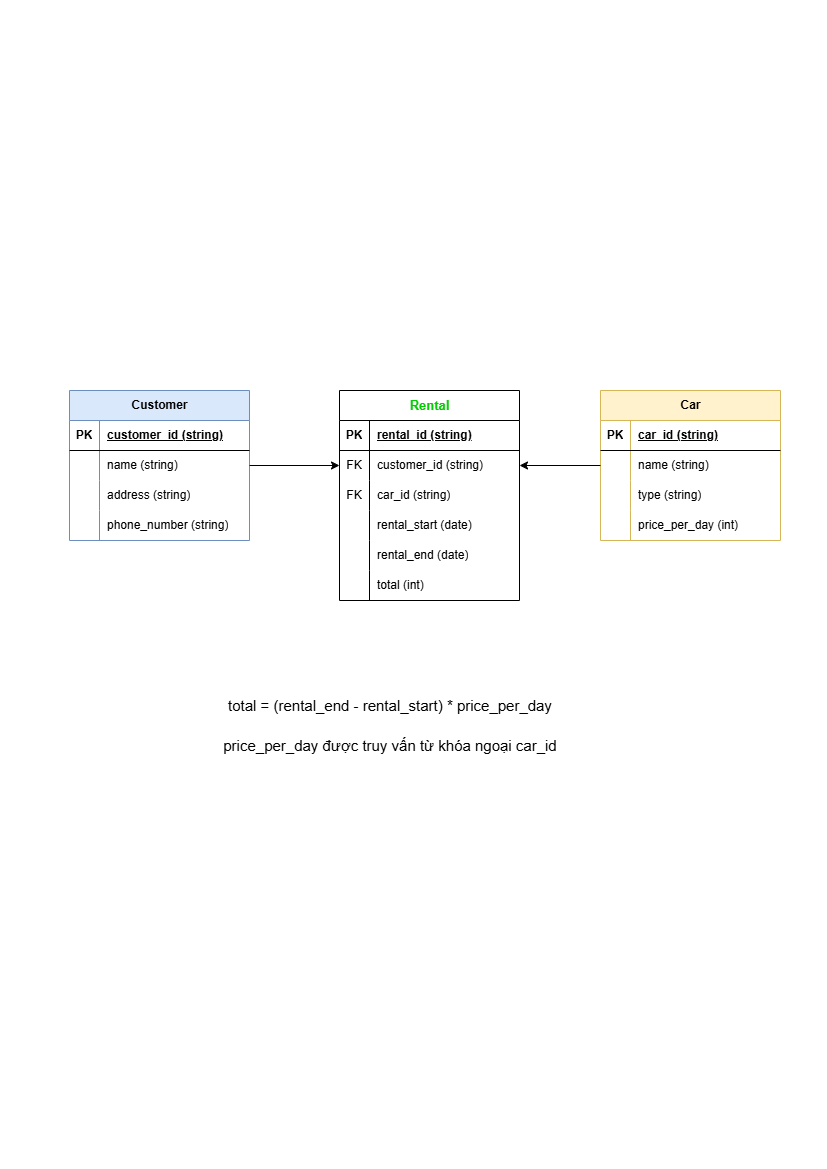

The diagram above was exported from draw.io. Its source (the exported page's mxGraphModel, read from the mxfile embedded in the PNG):
<mxGraphModel dx="1434" dy="738" grid="1" gridSize="10" guides="1" tooltips="1" connect="1" arrows="1" fold="1" page="1" pageScale="1" pageWidth="827" pageHeight="1169" math="0" shadow="0">
  <root>
    <mxCell id="0" />
    <mxCell id="1" parent="0" />
    <mxCell id="XvmAk8FfU3QORv4dIfMU-1" value="Customer" style="shape=table;startSize=30;container=1;collapsible=1;childLayout=tableLayout;fixedRows=1;rowLines=0;fontStyle=1;align=center;resizeLast=1;html=1;fillColor=#dae8fc;strokeColor=#6c8ebf;" vertex="1" parent="1">
      <mxGeometry x="69" y="390" width="180" height="150" as="geometry" />
    </mxCell>
    <mxCell id="XvmAk8FfU3QORv4dIfMU-2" value="" style="shape=tableRow;horizontal=0;startSize=0;swimlaneHead=0;swimlaneBody=0;fillColor=none;collapsible=0;dropTarget=0;points=[[0,0.5],[1,0.5]];portConstraint=eastwest;top=0;left=0;right=0;bottom=1;" vertex="1" parent="XvmAk8FfU3QORv4dIfMU-1">
      <mxGeometry y="30" width="180" height="30" as="geometry" />
    </mxCell>
    <mxCell id="XvmAk8FfU3QORv4dIfMU-3" value="PK" style="shape=partialRectangle;connectable=0;fillColor=none;top=0;left=0;bottom=0;right=0;fontStyle=1;overflow=hidden;whiteSpace=wrap;html=1;" vertex="1" parent="XvmAk8FfU3QORv4dIfMU-2">
      <mxGeometry width="30" height="30" as="geometry">
        <mxRectangle width="30" height="30" as="alternateBounds" />
      </mxGeometry>
    </mxCell>
    <mxCell id="XvmAk8FfU3QORv4dIfMU-4" value="customer_id (string)" style="shape=partialRectangle;connectable=0;fillColor=none;top=0;left=0;bottom=0;right=0;align=left;spacingLeft=6;fontStyle=5;overflow=hidden;whiteSpace=wrap;html=1;" vertex="1" parent="XvmAk8FfU3QORv4dIfMU-2">
      <mxGeometry x="30" width="150" height="30" as="geometry">
        <mxRectangle width="150" height="30" as="alternateBounds" />
      </mxGeometry>
    </mxCell>
    <mxCell id="XvmAk8FfU3QORv4dIfMU-5" value="" style="shape=tableRow;horizontal=0;startSize=0;swimlaneHead=0;swimlaneBody=0;fillColor=none;collapsible=0;dropTarget=0;points=[[0,0.5],[1,0.5]];portConstraint=eastwest;top=0;left=0;right=0;bottom=0;" vertex="1" parent="XvmAk8FfU3QORv4dIfMU-1">
      <mxGeometry y="60" width="180" height="30" as="geometry" />
    </mxCell>
    <mxCell id="XvmAk8FfU3QORv4dIfMU-6" value="" style="shape=partialRectangle;connectable=0;fillColor=none;top=0;left=0;bottom=0;right=0;editable=1;overflow=hidden;whiteSpace=wrap;html=1;" vertex="1" parent="XvmAk8FfU3QORv4dIfMU-5">
      <mxGeometry width="30" height="30" as="geometry">
        <mxRectangle width="30" height="30" as="alternateBounds" />
      </mxGeometry>
    </mxCell>
    <mxCell id="XvmAk8FfU3QORv4dIfMU-7" value="name (string)" style="shape=partialRectangle;connectable=0;fillColor=none;top=0;left=0;bottom=0;right=0;align=left;spacingLeft=6;overflow=hidden;whiteSpace=wrap;html=1;" vertex="1" parent="XvmAk8FfU3QORv4dIfMU-5">
      <mxGeometry x="30" width="150" height="30" as="geometry">
        <mxRectangle width="150" height="30" as="alternateBounds" />
      </mxGeometry>
    </mxCell>
    <mxCell id="XvmAk8FfU3QORv4dIfMU-8" value="" style="shape=tableRow;horizontal=0;startSize=0;swimlaneHead=0;swimlaneBody=0;fillColor=none;collapsible=0;dropTarget=0;points=[[0,0.5],[1,0.5]];portConstraint=eastwest;top=0;left=0;right=0;bottom=0;" vertex="1" parent="XvmAk8FfU3QORv4dIfMU-1">
      <mxGeometry y="90" width="180" height="30" as="geometry" />
    </mxCell>
    <mxCell id="XvmAk8FfU3QORv4dIfMU-9" value="" style="shape=partialRectangle;connectable=0;fillColor=none;top=0;left=0;bottom=0;right=0;editable=1;overflow=hidden;whiteSpace=wrap;html=1;" vertex="1" parent="XvmAk8FfU3QORv4dIfMU-8">
      <mxGeometry width="30" height="30" as="geometry">
        <mxRectangle width="30" height="30" as="alternateBounds" />
      </mxGeometry>
    </mxCell>
    <mxCell id="XvmAk8FfU3QORv4dIfMU-10" value="address (string)" style="shape=partialRectangle;connectable=0;fillColor=none;top=0;left=0;bottom=0;right=0;align=left;spacingLeft=6;overflow=hidden;whiteSpace=wrap;html=1;" vertex="1" parent="XvmAk8FfU3QORv4dIfMU-8">
      <mxGeometry x="30" width="150" height="30" as="geometry">
        <mxRectangle width="150" height="30" as="alternateBounds" />
      </mxGeometry>
    </mxCell>
    <mxCell id="XvmAk8FfU3QORv4dIfMU-11" value="" style="shape=tableRow;horizontal=0;startSize=0;swimlaneHead=0;swimlaneBody=0;fillColor=none;collapsible=0;dropTarget=0;points=[[0,0.5],[1,0.5]];portConstraint=eastwest;top=0;left=0;right=0;bottom=0;" vertex="1" parent="XvmAk8FfU3QORv4dIfMU-1">
      <mxGeometry y="120" width="180" height="30" as="geometry" />
    </mxCell>
    <mxCell id="XvmAk8FfU3QORv4dIfMU-12" value="" style="shape=partialRectangle;connectable=0;fillColor=none;top=0;left=0;bottom=0;right=0;editable=1;overflow=hidden;whiteSpace=wrap;html=1;" vertex="1" parent="XvmAk8FfU3QORv4dIfMU-11">
      <mxGeometry width="30" height="30" as="geometry">
        <mxRectangle width="30" height="30" as="alternateBounds" />
      </mxGeometry>
    </mxCell>
    <mxCell id="XvmAk8FfU3QORv4dIfMU-13" value="phone_number (string)" style="shape=partialRectangle;connectable=0;fillColor=none;top=0;left=0;bottom=0;right=0;align=left;spacingLeft=6;overflow=hidden;whiteSpace=wrap;html=1;" vertex="1" parent="XvmAk8FfU3QORv4dIfMU-11">
      <mxGeometry x="30" width="150" height="30" as="geometry">
        <mxRectangle width="150" height="30" as="alternateBounds" />
      </mxGeometry>
    </mxCell>
    <mxCell id="XvmAk8FfU3QORv4dIfMU-14" value="Car" style="shape=table;startSize=30;container=1;collapsible=1;childLayout=tableLayout;fixedRows=1;rowLines=0;fontStyle=1;align=center;resizeLast=1;html=1;fillColor=#fff2cc;strokeColor=#d6b656;" vertex="1" parent="1">
      <mxGeometry x="600" y="390" width="180" height="150" as="geometry" />
    </mxCell>
    <mxCell id="XvmAk8FfU3QORv4dIfMU-15" value="" style="shape=tableRow;horizontal=0;startSize=0;swimlaneHead=0;swimlaneBody=0;fillColor=none;collapsible=0;dropTarget=0;points=[[0,0.5],[1,0.5]];portConstraint=eastwest;top=0;left=0;right=0;bottom=1;" vertex="1" parent="XvmAk8FfU3QORv4dIfMU-14">
      <mxGeometry y="30" width="180" height="30" as="geometry" />
    </mxCell>
    <mxCell id="XvmAk8FfU3QORv4dIfMU-16" value="PK" style="shape=partialRectangle;connectable=0;fillColor=none;top=0;left=0;bottom=0;right=0;fontStyle=1;overflow=hidden;whiteSpace=wrap;html=1;" vertex="1" parent="XvmAk8FfU3QORv4dIfMU-15">
      <mxGeometry width="30" height="30" as="geometry">
        <mxRectangle width="30" height="30" as="alternateBounds" />
      </mxGeometry>
    </mxCell>
    <mxCell id="XvmAk8FfU3QORv4dIfMU-17" value="car_id (string)" style="shape=partialRectangle;connectable=0;fillColor=none;top=0;left=0;bottom=0;right=0;align=left;spacingLeft=6;fontStyle=5;overflow=hidden;whiteSpace=wrap;html=1;" vertex="1" parent="XvmAk8FfU3QORv4dIfMU-15">
      <mxGeometry x="30" width="150" height="30" as="geometry">
        <mxRectangle width="150" height="30" as="alternateBounds" />
      </mxGeometry>
    </mxCell>
    <mxCell id="XvmAk8FfU3QORv4dIfMU-18" value="" style="shape=tableRow;horizontal=0;startSize=0;swimlaneHead=0;swimlaneBody=0;fillColor=none;collapsible=0;dropTarget=0;points=[[0,0.5],[1,0.5]];portConstraint=eastwest;top=0;left=0;right=0;bottom=0;" vertex="1" parent="XvmAk8FfU3QORv4dIfMU-14">
      <mxGeometry y="60" width="180" height="30" as="geometry" />
    </mxCell>
    <mxCell id="XvmAk8FfU3QORv4dIfMU-19" value="" style="shape=partialRectangle;connectable=0;fillColor=none;top=0;left=0;bottom=0;right=0;editable=1;overflow=hidden;whiteSpace=wrap;html=1;" vertex="1" parent="XvmAk8FfU3QORv4dIfMU-18">
      <mxGeometry width="30" height="30" as="geometry">
        <mxRectangle width="30" height="30" as="alternateBounds" />
      </mxGeometry>
    </mxCell>
    <mxCell id="XvmAk8FfU3QORv4dIfMU-20" value="name (string)" style="shape=partialRectangle;connectable=0;fillColor=none;top=0;left=0;bottom=0;right=0;align=left;spacingLeft=6;overflow=hidden;whiteSpace=wrap;html=1;" vertex="1" parent="XvmAk8FfU3QORv4dIfMU-18">
      <mxGeometry x="30" width="150" height="30" as="geometry">
        <mxRectangle width="150" height="30" as="alternateBounds" />
      </mxGeometry>
    </mxCell>
    <mxCell id="XvmAk8FfU3QORv4dIfMU-21" value="" style="shape=tableRow;horizontal=0;startSize=0;swimlaneHead=0;swimlaneBody=0;fillColor=none;collapsible=0;dropTarget=0;points=[[0,0.5],[1,0.5]];portConstraint=eastwest;top=0;left=0;right=0;bottom=0;" vertex="1" parent="XvmAk8FfU3QORv4dIfMU-14">
      <mxGeometry y="90" width="180" height="30" as="geometry" />
    </mxCell>
    <mxCell id="XvmAk8FfU3QORv4dIfMU-22" value="" style="shape=partialRectangle;connectable=0;fillColor=none;top=0;left=0;bottom=0;right=0;editable=1;overflow=hidden;whiteSpace=wrap;html=1;" vertex="1" parent="XvmAk8FfU3QORv4dIfMU-21">
      <mxGeometry width="30" height="30" as="geometry">
        <mxRectangle width="30" height="30" as="alternateBounds" />
      </mxGeometry>
    </mxCell>
    <mxCell id="XvmAk8FfU3QORv4dIfMU-23" value="type (string)" style="shape=partialRectangle;connectable=0;fillColor=none;top=0;left=0;bottom=0;right=0;align=left;spacingLeft=6;overflow=hidden;whiteSpace=wrap;html=1;" vertex="1" parent="XvmAk8FfU3QORv4dIfMU-21">
      <mxGeometry x="30" width="150" height="30" as="geometry">
        <mxRectangle width="150" height="30" as="alternateBounds" />
      </mxGeometry>
    </mxCell>
    <mxCell id="XvmAk8FfU3QORv4dIfMU-24" value="" style="shape=tableRow;horizontal=0;startSize=0;swimlaneHead=0;swimlaneBody=0;fillColor=none;collapsible=0;dropTarget=0;points=[[0,0.5],[1,0.5]];portConstraint=eastwest;top=0;left=0;right=0;bottom=0;" vertex="1" parent="XvmAk8FfU3QORv4dIfMU-14">
      <mxGeometry y="120" width="180" height="30" as="geometry" />
    </mxCell>
    <mxCell id="XvmAk8FfU3QORv4dIfMU-25" value="" style="shape=partialRectangle;connectable=0;fillColor=none;top=0;left=0;bottom=0;right=0;editable=1;overflow=hidden;whiteSpace=wrap;html=1;" vertex="1" parent="XvmAk8FfU3QORv4dIfMU-24">
      <mxGeometry width="30" height="30" as="geometry">
        <mxRectangle width="30" height="30" as="alternateBounds" />
      </mxGeometry>
    </mxCell>
    <mxCell id="XvmAk8FfU3QORv4dIfMU-26" value="price_per_day (int)" style="shape=partialRectangle;connectable=0;fillColor=none;top=0;left=0;bottom=0;right=0;align=left;spacingLeft=6;overflow=hidden;whiteSpace=wrap;html=1;" vertex="1" parent="XvmAk8FfU3QORv4dIfMU-24">
      <mxGeometry x="30" width="150" height="30" as="geometry">
        <mxRectangle width="150" height="30" as="alternateBounds" />
      </mxGeometry>
    </mxCell>
    <mxCell id="XvmAk8FfU3QORv4dIfMU-27" value="&lt;font style=&quot;font-size: 13px;&quot; color=&quot;#00cc00&quot;&gt;Rental&lt;/font&gt;" style="shape=table;startSize=30;container=1;collapsible=1;childLayout=tableLayout;fixedRows=1;rowLines=0;fontStyle=1;align=center;resizeLast=1;html=1;" vertex="1" parent="1">
      <mxGeometry x="339" y="390" width="180" height="210" as="geometry">
        <mxRectangle x="590" y="210" width="80" height="30" as="alternateBounds" />
      </mxGeometry>
    </mxCell>
    <mxCell id="XvmAk8FfU3QORv4dIfMU-28" value="" style="shape=tableRow;horizontal=0;startSize=0;swimlaneHead=0;swimlaneBody=0;fillColor=none;collapsible=0;dropTarget=0;points=[[0,0.5],[1,0.5]];portConstraint=eastwest;top=0;left=0;right=0;bottom=1;" vertex="1" parent="XvmAk8FfU3QORv4dIfMU-27">
      <mxGeometry y="30" width="180" height="30" as="geometry" />
    </mxCell>
    <mxCell id="XvmAk8FfU3QORv4dIfMU-29" value="PK" style="shape=partialRectangle;connectable=0;fillColor=none;top=0;left=0;bottom=0;right=0;fontStyle=1;overflow=hidden;whiteSpace=wrap;html=1;" vertex="1" parent="XvmAk8FfU3QORv4dIfMU-28">
      <mxGeometry width="30" height="30" as="geometry">
        <mxRectangle width="30" height="30" as="alternateBounds" />
      </mxGeometry>
    </mxCell>
    <mxCell id="XvmAk8FfU3QORv4dIfMU-30" value="rental_id (string)" style="shape=partialRectangle;connectable=0;fillColor=none;top=0;left=0;bottom=0;right=0;align=left;spacingLeft=6;fontStyle=5;overflow=hidden;whiteSpace=wrap;html=1;" vertex="1" parent="XvmAk8FfU3QORv4dIfMU-28">
      <mxGeometry x="30" width="150" height="30" as="geometry">
        <mxRectangle width="150" height="30" as="alternateBounds" />
      </mxGeometry>
    </mxCell>
    <mxCell id="XvmAk8FfU3QORv4dIfMU-31" value="" style="shape=tableRow;horizontal=0;startSize=0;swimlaneHead=0;swimlaneBody=0;fillColor=none;collapsible=0;dropTarget=0;points=[[0,0.5],[1,0.5]];portConstraint=eastwest;top=0;left=0;right=0;bottom=0;" vertex="1" parent="XvmAk8FfU3QORv4dIfMU-27">
      <mxGeometry y="60" width="180" height="30" as="geometry" />
    </mxCell>
    <mxCell id="XvmAk8FfU3QORv4dIfMU-32" value="FK" style="shape=partialRectangle;connectable=0;fillColor=none;top=0;left=0;bottom=0;right=0;editable=1;overflow=hidden;whiteSpace=wrap;html=1;" vertex="1" parent="XvmAk8FfU3QORv4dIfMU-31">
      <mxGeometry width="30" height="30" as="geometry">
        <mxRectangle width="30" height="30" as="alternateBounds" />
      </mxGeometry>
    </mxCell>
    <mxCell id="XvmAk8FfU3QORv4dIfMU-33" value="customer_id (string)" style="shape=partialRectangle;connectable=0;fillColor=none;top=0;left=0;bottom=0;right=0;align=left;spacingLeft=6;overflow=hidden;whiteSpace=wrap;html=1;" vertex="1" parent="XvmAk8FfU3QORv4dIfMU-31">
      <mxGeometry x="30" width="150" height="30" as="geometry">
        <mxRectangle width="150" height="30" as="alternateBounds" />
      </mxGeometry>
    </mxCell>
    <mxCell id="XvmAk8FfU3QORv4dIfMU-34" value="" style="shape=tableRow;horizontal=0;startSize=0;swimlaneHead=0;swimlaneBody=0;fillColor=none;collapsible=0;dropTarget=0;points=[[0,0.5],[1,0.5]];portConstraint=eastwest;top=0;left=0;right=0;bottom=0;" vertex="1" parent="XvmAk8FfU3QORv4dIfMU-27">
      <mxGeometry y="90" width="180" height="30" as="geometry" />
    </mxCell>
    <mxCell id="XvmAk8FfU3QORv4dIfMU-35" value="FK" style="shape=partialRectangle;connectable=0;fillColor=none;top=0;left=0;bottom=0;right=0;editable=1;overflow=hidden;whiteSpace=wrap;html=1;" vertex="1" parent="XvmAk8FfU3QORv4dIfMU-34">
      <mxGeometry width="30" height="30" as="geometry">
        <mxRectangle width="30" height="30" as="alternateBounds" />
      </mxGeometry>
    </mxCell>
    <mxCell id="XvmAk8FfU3QORv4dIfMU-36" value="car_id (string)" style="shape=partialRectangle;connectable=0;fillColor=none;top=0;left=0;bottom=0;right=0;align=left;spacingLeft=6;overflow=hidden;whiteSpace=wrap;html=1;" vertex="1" parent="XvmAk8FfU3QORv4dIfMU-34">
      <mxGeometry x="30" width="150" height="30" as="geometry">
        <mxRectangle width="150" height="30" as="alternateBounds" />
      </mxGeometry>
    </mxCell>
    <mxCell id="XvmAk8FfU3QORv4dIfMU-37" value="" style="shape=tableRow;horizontal=0;startSize=0;swimlaneHead=0;swimlaneBody=0;fillColor=none;collapsible=0;dropTarget=0;points=[[0,0.5],[1,0.5]];portConstraint=eastwest;top=0;left=0;right=0;bottom=0;" vertex="1" parent="XvmAk8FfU3QORv4dIfMU-27">
      <mxGeometry y="120" width="180" height="30" as="geometry" />
    </mxCell>
    <mxCell id="XvmAk8FfU3QORv4dIfMU-38" value="" style="shape=partialRectangle;connectable=0;fillColor=none;top=0;left=0;bottom=0;right=0;editable=1;overflow=hidden;whiteSpace=wrap;html=1;" vertex="1" parent="XvmAk8FfU3QORv4dIfMU-37">
      <mxGeometry width="30" height="30" as="geometry">
        <mxRectangle width="30" height="30" as="alternateBounds" />
      </mxGeometry>
    </mxCell>
    <mxCell id="XvmAk8FfU3QORv4dIfMU-39" value="rental_start (date)" style="shape=partialRectangle;connectable=0;fillColor=none;top=0;left=0;bottom=0;right=0;align=left;spacingLeft=6;overflow=hidden;whiteSpace=wrap;html=1;" vertex="1" parent="XvmAk8FfU3QORv4dIfMU-37">
      <mxGeometry x="30" width="150" height="30" as="geometry">
        <mxRectangle width="150" height="30" as="alternateBounds" />
      </mxGeometry>
    </mxCell>
    <mxCell id="XvmAk8FfU3QORv4dIfMU-43" style="shape=tableRow;horizontal=0;startSize=0;swimlaneHead=0;swimlaneBody=0;fillColor=none;collapsible=0;dropTarget=0;points=[[0,0.5],[1,0.5]];portConstraint=eastwest;top=0;left=0;right=0;bottom=0;" vertex="1" parent="XvmAk8FfU3QORv4dIfMU-27">
      <mxGeometry y="150" width="180" height="30" as="geometry" />
    </mxCell>
    <mxCell id="XvmAk8FfU3QORv4dIfMU-44" style="shape=partialRectangle;connectable=0;fillColor=none;top=0;left=0;bottom=0;right=0;editable=1;overflow=hidden;whiteSpace=wrap;html=1;" vertex="1" parent="XvmAk8FfU3QORv4dIfMU-43">
      <mxGeometry width="30" height="30" as="geometry">
        <mxRectangle width="30" height="30" as="alternateBounds" />
      </mxGeometry>
    </mxCell>
    <mxCell id="XvmAk8FfU3QORv4dIfMU-45" value="rental_end (date)" style="shape=partialRectangle;connectable=0;fillColor=none;top=0;left=0;bottom=0;right=0;align=left;spacingLeft=6;overflow=hidden;whiteSpace=wrap;html=1;" vertex="1" parent="XvmAk8FfU3QORv4dIfMU-43">
      <mxGeometry x="30" width="150" height="30" as="geometry">
        <mxRectangle width="150" height="30" as="alternateBounds" />
      </mxGeometry>
    </mxCell>
    <mxCell id="XvmAk8FfU3QORv4dIfMU-46" style="shape=tableRow;horizontal=0;startSize=0;swimlaneHead=0;swimlaneBody=0;fillColor=none;collapsible=0;dropTarget=0;points=[[0,0.5],[1,0.5]];portConstraint=eastwest;top=0;left=0;right=0;bottom=0;" vertex="1" parent="XvmAk8FfU3QORv4dIfMU-27">
      <mxGeometry y="180" width="180" height="30" as="geometry" />
    </mxCell>
    <mxCell id="XvmAk8FfU3QORv4dIfMU-47" style="shape=partialRectangle;connectable=0;fillColor=none;top=0;left=0;bottom=0;right=0;editable=1;overflow=hidden;whiteSpace=wrap;html=1;" vertex="1" parent="XvmAk8FfU3QORv4dIfMU-46">
      <mxGeometry width="30" height="30" as="geometry">
        <mxRectangle width="30" height="30" as="alternateBounds" />
      </mxGeometry>
    </mxCell>
    <mxCell id="XvmAk8FfU3QORv4dIfMU-48" value="total (int)" style="shape=partialRectangle;connectable=0;fillColor=none;top=0;left=0;bottom=0;right=0;align=left;spacingLeft=6;overflow=hidden;whiteSpace=wrap;html=1;" vertex="1" parent="XvmAk8FfU3QORv4dIfMU-46">
      <mxGeometry x="30" width="150" height="30" as="geometry">
        <mxRectangle width="150" height="30" as="alternateBounds" />
      </mxGeometry>
    </mxCell>
    <mxCell id="-vg2HxpceSKEpYygBOMO-1" value="&lt;font style=&quot;font-size: 15px;&quot;&gt;total = (rental_end - rental_start) * price_per_day&lt;/font&gt;" style="text;strokeColor=none;align=center;fillColor=none;html=1;verticalAlign=middle;whiteSpace=wrap;rounded=0;" vertex="1" parent="1">
      <mxGeometry x="100" y="690" width="580" height="30" as="geometry" />
    </mxCell>
    <mxCell id="-vg2HxpceSKEpYygBOMO-2" value="&lt;font style=&quot;font-size: 15px;&quot;&gt;price_per_day&amp;nbsp;được truy vấn từ khóa ngoại car_id&lt;/font&gt;" style="text;strokeColor=none;align=center;fillColor=none;html=1;verticalAlign=middle;whiteSpace=wrap;rounded=0;" vertex="1" parent="1">
      <mxGeometry x="100" y="730" width="580" height="30" as="geometry" />
    </mxCell>
    <mxCell id="YA_JLotv441l8akFAws--2" style="edgeStyle=orthogonalEdgeStyle;rounded=0;orthogonalLoop=1;jettySize=auto;html=1;entryX=0;entryY=0.5;entryDx=0;entryDy=0;" edge="1" parent="1" source="XvmAk8FfU3QORv4dIfMU-5" target="XvmAk8FfU3QORv4dIfMU-31">
      <mxGeometry relative="1" as="geometry" />
    </mxCell>
    <mxCell id="YA_JLotv441l8akFAws--3" style="edgeStyle=orthogonalEdgeStyle;rounded=0;orthogonalLoop=1;jettySize=auto;html=1;entryX=1;entryY=0.5;entryDx=0;entryDy=0;" edge="1" parent="1" source="XvmAk8FfU3QORv4dIfMU-18" target="XvmAk8FfU3QORv4dIfMU-31">
      <mxGeometry relative="1" as="geometry" />
    </mxCell>
  </root>
</mxGraphModel>